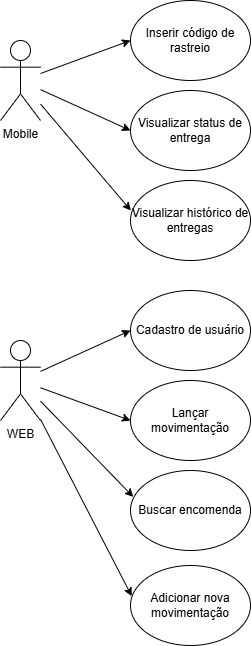

The diagram above was exported from draw.io. Its source (the exported page's mxGraphModel, read from the mxfile embedded in the PNG):
<mxGraphModel dx="1202" dy="664" grid="1" gridSize="10" guides="1" tooltips="1" connect="1" arrows="1" fold="1" page="1" pageScale="1" pageWidth="827" pageHeight="1169" math="0" shadow="0">
  <root>
    <mxCell id="0" />
    <mxCell id="1" parent="0" />
    <mxCell id="C_OJVO96CTKXa2M_VSBW-1" parent="1" style="shape=umlActor;verticalLabelPosition=bottom;verticalAlign=top;html=1;outlineConnect=0;" value="Mobile" vertex="1">
      <mxGeometry height="80" width="40" x="70" y="60" as="geometry" />
    </mxCell>
    <mxCell id="C_OJVO96CTKXa2M_VSBW-2" parent="1" style="ellipse;whiteSpace=wrap;html=1;" value="Inserir código de rastreio" vertex="1">
      <mxGeometry height="80" width="120" x="200" y="20" as="geometry" />
    </mxCell>
    <mxCell id="C_OJVO96CTKXa2M_VSBW-3" parent="1" style="ellipse;whiteSpace=wrap;html=1;" value="Visualizar status de entrega" vertex="1">
      <mxGeometry height="80" width="120" x="200" y="110" as="geometry" />
    </mxCell>
    <mxCell id="C_OJVO96CTKXa2M_VSBW-4" parent="1" style="ellipse;whiteSpace=wrap;html=1;" value="Cadastro de usuário" vertex="1">
      <mxGeometry height="80" width="120" x="200" y="310" as="geometry" />
    </mxCell>
    <mxCell id="C_OJVO96CTKXa2M_VSBW-5" parent="1" style="ellipse;whiteSpace=wrap;html=1;" value="Visualizar histórico de entregas" vertex="1">
      <mxGeometry height="80" width="120" x="200" y="200" as="geometry" />
    </mxCell>
    <mxCell id="C_OJVO96CTKXa2M_VSBW-6" edge="1" parent="1" style="endArrow=classic;html=1;rounded=0;entryX=0;entryY=0.5;entryDx=0;entryDy=0;" target="C_OJVO96CTKXa2M_VSBW-2" value="">
      <mxGeometry height="50" relative="1" width="50" as="geometry">
        <mxPoint x="110" y="93" as="sourcePoint" />
        <mxPoint x="180" y="70" as="targetPoint" />
      </mxGeometry>
    </mxCell>
    <mxCell id="C_OJVO96CTKXa2M_VSBW-7" edge="1" parent="1" source="C_OJVO96CTKXa2M_VSBW-1" style="endArrow=classic;html=1;rounded=0;entryX=0;entryY=0.5;entryDx=0;entryDy=0;" target="C_OJVO96CTKXa2M_VSBW-3" value="">
      <mxGeometry height="50" relative="1" width="50" as="geometry">
        <mxPoint x="140" y="175" as="sourcePoint" />
        <mxPoint x="190" y="160" as="targetPoint" />
      </mxGeometry>
    </mxCell>
    <mxCell id="C_OJVO96CTKXa2M_VSBW-8" edge="1" parent="1" source="C_OJVO96CTKXa2M_VSBW-1" style="endArrow=classic;html=1;rounded=0;entryX=0.003;entryY=0.375;entryDx=0;entryDy=0;entryPerimeter=0;" target="C_OJVO96CTKXa2M_VSBW-5" value="">
      <mxGeometry height="50" relative="1" width="50" as="geometry">
        <Array as="points" />
        <mxPoint x="90" y="170" as="sourcePoint" />
        <mxPoint x="190" y="220" as="targetPoint" />
      </mxGeometry>
    </mxCell>
    <mxCell id="C_OJVO96CTKXa2M_VSBW-9" parent="1" style="shape=umlActor;verticalLabelPosition=bottom;verticalAlign=top;html=1;outlineConnect=0;" value="WEB" vertex="1">
      <mxGeometry height="80" width="40" x="70" y="360" as="geometry" />
    </mxCell>
    <mxCell id="C_OJVO96CTKXa2M_VSBW-15" parent="1" style="ellipse;whiteSpace=wrap;html=1;" value="Lançar movimentação" vertex="1">
      <mxGeometry height="80" width="120" x="200" y="400" as="geometry" />
    </mxCell>
    <mxCell id="C_OJVO96CTKXa2M_VSBW-16" parent="1" style="ellipse;whiteSpace=wrap;html=1;" value="Buscar encomenda" vertex="1">
      <mxGeometry height="80" width="120" x="200" y="490" as="geometry" />
    </mxCell>
    <mxCell id="C_OJVO96CTKXa2M_VSBW-17" parent="1" style="ellipse;whiteSpace=wrap;html=1;" value="Adicionar nova movimentação" vertex="1">
      <mxGeometry height="80" width="120" x="200" y="585" as="geometry" />
    </mxCell>
    <mxCell id="C_OJVO96CTKXa2M_VSBW-19" edge="1" parent="1" source="C_OJVO96CTKXa2M_VSBW-9" style="endArrow=classic;html=1;rounded=0;entryX=0;entryY=0.5;entryDx=0;entryDy=0;" target="C_OJVO96CTKXa2M_VSBW-4" value="">
      <mxGeometry height="50" relative="1" width="50" as="geometry">
        <mxPoint x="130" y="400" as="sourcePoint" />
        <mxPoint x="180" y="350" as="targetPoint" />
      </mxGeometry>
    </mxCell>
    <mxCell id="C_OJVO96CTKXa2M_VSBW-20" edge="1" parent="1" source="C_OJVO96CTKXa2M_VSBW-9" style="endArrow=classic;html=1;rounded=0;entryX=0;entryY=0.5;entryDx=0;entryDy=0;" target="C_OJVO96CTKXa2M_VSBW-15" value="">
      <mxGeometry height="50" relative="1" width="50" as="geometry">
        <mxPoint x="130" y="440" as="sourcePoint" />
        <mxPoint x="190" y="440" as="targetPoint" />
      </mxGeometry>
    </mxCell>
    <mxCell id="C_OJVO96CTKXa2M_VSBW-21" edge="1" parent="1" source="C_OJVO96CTKXa2M_VSBW-9" style="endArrow=classic;html=1;rounded=0;entryX=0.023;entryY=0.33;entryDx=0;entryDy=0;entryPerimeter=0;" target="C_OJVO96CTKXa2M_VSBW-16" value="">
      <mxGeometry height="50" relative="1" width="50" as="geometry">
        <mxPoint x="130" y="570" as="sourcePoint" />
        <mxPoint x="180" y="520" as="targetPoint" />
      </mxGeometry>
    </mxCell>
    <mxCell id="C_OJVO96CTKXa2M_VSBW-22" edge="1" parent="1" source="C_OJVO96CTKXa2M_VSBW-9" style="endArrow=classic;html=1;rounded=0;entryX=0.01;entryY=0.383;entryDx=0;entryDy=0;entryPerimeter=0;" target="C_OJVO96CTKXa2M_VSBW-17" value="">
      <mxGeometry height="50" relative="1" width="50" as="geometry">
        <mxPoint x="140" y="670" as="sourcePoint" />
        <mxPoint x="190" y="620" as="targetPoint" />
      </mxGeometry>
    </mxCell>
  </root>
</mxGraphModel>